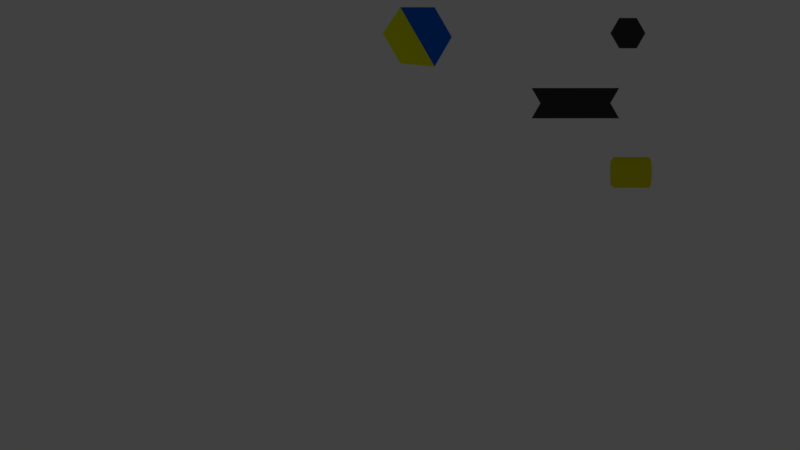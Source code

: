 # Source: tiles_1.blend  (saved by Blender 2.79.0; exported with 4.5.12 LTS)
import bpy
from mathutils import Matrix  # noqa: F401  (used for matrix-valued properties, if any)

bpy.ops.wm.read_factory_settings(use_empty=True)
scene = bpy.context.scene
scene.name = 'Scene'

# ---- collections
col_collection_1 = bpy.data.collections.new('Collection 1'); scene.collection.children.link(col_collection_1)
col_collection_6 = bpy.data.collections.new('Collection 6'); scene.collection.children.link(col_collection_6)
col_collection_6.hide_render = True
col_collection_6.hide_viewport = True
col_collection_7 = bpy.data.collections.new('Collection 7'); scene.collection.children.link(col_collection_7)
col_collection_7.hide_render = True
col_collection_7.hide_viewport = True

# ---- materials (node trees are filled in below, after node groups)
mat_water = bpy.data.materials.new('water')
mat_water.alpha_threshold = 0.0
mat_water.use_transparent_shadow = False
mat_water.diffuse_color = (0.0, 0.1375, 0.8, 1.0)
mat_water.roughness = 0.5
mat_sand = bpy.data.materials.new('sand')
mat_sand.alpha_threshold = 0.0
mat_sand.use_transparent_shadow = False
mat_sand.diffuse_color = (0.9251, 1.0, 0.0, 1.0)
mat_sand.roughness = 0.5
mat_wall = bpy.data.materials.new('wall')
mat_wall.alpha_threshold = 0.0
mat_wall.use_transparent_shadow = False
mat_wall.diffuse_color = (0.2019, 0.2019, 0.2019, 1.0)
mat_wall.roughness = 0.5
mat_ground = bpy.data.materials.new('ground')
mat_ground.alpha_threshold = 0.0
mat_ground.use_transparent_shadow = False
mat_ground.diffuse_color = (0.002161, 0.3108, 0.0, 1.0)
mat_ground.roughness = 0.5
mat_material = bpy.data.materials.new('Material')
mat_material.alpha_threshold = 0.0
mat_material.use_transparent_shadow = False
mat_material.diffuse_color = (0.8, 0.7726, 0.0, 1.0)
mat_material.roughness = 0.5
mat_road = bpy.data.materials.new('road')
mat_road.alpha_threshold = 0.0
mat_road.use_transparent_shadow = False
mat_road.diffuse_color = (0.04445, 0.04445, 0.04445, 1.0)
mat_road.roughness = 0.5
mat_void = bpy.data.materials.new('void')
mat_void.alpha_threshold = 0.0
mat_void.use_transparent_shadow = False
mat_void.diffuse_color = (0.8, 0.0, 0.7044, 1.0)
mat_void.roughness = 0.5

# ---- material node trees

# ---- world
world_world = bpy.data.worlds.new('World'); scene.world = world_world
world_world.color = (0.05088, 0.05088, 0.05088)
world_world.use_sun_shadow = False
world_world.sun_shadow_jitter_overblur = 0.0
world_world.cycles.sampling_method = 'MANUAL'

# ---- cameras
cam_camera = bpy.data.cameras.new('Camera')
cam_camera.clip_end = 100.0
cam_camera.lens = 35.0
cam_camera.sensor_width = 32.0
cam_camera.sensor_height = 18.0
cam_camera.ortho_scale = 7.314
cam_camera.dof.focus_distance = 0.0
cam_camera.dof.aperture_fstop = 128.0

# ---- lights
light_lamp_000 = bpy.data.lights.new('Lamp.000', 'POINT')
light_lamp_000.transmission_factor = 0.0
light_lamp_000.cutoff_distance = 30.0
light_lamp_000.energy = 150.0
light_lamp_000.shadow_buffer_clip_start = 1.001
light_lamp_000.shadow_soft_size = 0.1
light_lamp_000.shadow_maximum_resolution = 0.006
light_lamp_000.use_absolute_resolution = True
light_lamp_001 = bpy.data.lights.new('Lamp.001', 'POINT')
light_lamp_001.transmission_factor = 0.0
light_lamp_001.cutoff_distance = 30.0
light_lamp_001.energy = 100.0
light_lamp_001.shadow_buffer_clip_start = 1.001
light_lamp_001.shadow_soft_size = 0.1
light_lamp_001.shadow_maximum_resolution = 0.006
light_lamp_001.use_absolute_resolution = True

# ---- meshes
me_water_ground_wall_edge = bpy.data.meshes.new('water_ground_wall.edge')
me_water_ground_wall_edge.from_pydata([(0.866, 0.5, 0.0), (0.866, -0.5, -0.5), (-1.192e-07, -1.0, -0.5), (-0.866, -0.5, -0.5), (-0.866, 0.5, 0.0), (-5.96e-08, 1.0, 0.0), (0.0, 0.0, -0.5), (-0.866, -0.5, 1.0), (-0.866, 0.5, 1.0)], [], [(4, 6, 5), (5, 6, 0), (0, 6, 1), (1, 6, 2), (3, 6, 4), (2, 6, 3), (4, 8, 7, 3)])
me_water_ground_wall_edge.polygons.foreach_set('material_index', [1, 1, 1, 0, 1, 0, 2])
me_water_ground_wall_edge.materials.append(mat_water)
me_water_ground_wall_edge.materials.append(mat_sand)
me_water_ground_wall_edge.materials.append(mat_wall)
me_water_ground_wall_edge.use_remesh_preserve_volume = False
me_water_ground_wall_edge.use_remesh_preserve_attributes = False
me_water_ground_wall_edge.use_mirror_vertex_groups = False
me_water_ground_wall_edge.update()
me_water_water_water_edge = bpy.data.meshes.new('water_water_water.edge')
me_water_water_water_edge.from_pydata([(0.0, 1.0, -0.5), (-0.866, 0.5, -0.5), (-0.866, -0.5, -0.5), (8.742e-08, -1.0, -0.5), (0.866, -0.5, -0.5), (0.866, 0.5, -0.5), (0.0, 0.0, -0.5)], [], [(4, 5, 6), (5, 0, 6), (0, 1, 6), (1, 2, 6), (3, 4, 6), (2, 3, 6)])
me_water_water_water_edge.materials.append(mat_water)
me_water_water_water_edge.use_remesh_preserve_volume = False
me_water_water_water_edge.use_remesh_preserve_attributes = False
me_water_water_water_edge.use_mirror_vertex_groups = False
me_water_water_water_edge.update()
me_ground_ground_ground_edge = bpy.data.meshes.new('ground_ground_ground.edge')
me_ground_ground_ground_edge.from_pydata([(0.0, 1.0, 0.0), (-0.866, 0.5, 0.0), (-0.866, -0.5, 0.0), (8.742e-08, -1.0, 0.0), (0.866, -0.5, 0.0), (0.866, 0.5, 0.0), (0.0, 0.0, 0.0)], [], [(4, 5, 6), (5, 0, 6), (0, 1, 6), (1, 2, 6), (3, 4, 6), (2, 3, 6)])
me_ground_ground_ground_edge.polygons.foreach_set('use_smooth', [True] * 6)
me_ground_ground_ground_edge.materials.append(mat_ground)
me_ground_ground_ground_edge.use_remesh_preserve_volume = False
me_ground_ground_ground_edge.use_remesh_preserve_attributes = False
me_ground_ground_ground_edge.use_mirror_vertex_groups = False
me_ground_ground_ground_edge.update()
me_wall_wall_wall_edge = bpy.data.meshes.new('wall_wall_wall.edge')
me_wall_wall_wall_edge.from_pydata([(0.0, 1.0, 1.0), (-0.866, 0.5, 1.0), (-0.866, -0.5, 1.0), (8.742e-08, -1.0, 1.0), (0.866, -0.5, 1.0), (0.866, 0.5, 1.0), (0.0, 0.0, 1.0)], [], [(4, 5, 6), (5, 0, 6), (0, 1, 6), (1, 2, 6), (3, 4, 6), (2, 3, 6)])
me_wall_wall_wall_edge.materials.append(mat_wall)
me_wall_wall_wall_edge.use_remesh_preserve_volume = False
me_wall_wall_wall_edge.use_remesh_preserve_attributes = False
me_wall_wall_wall_edge.use_mirror_vertex_groups = False
me_wall_wall_wall_edge.update()
me_chest_acc = bpy.data.meshes.new('chest.acc')
me_chest_acc.from_pydata([(-0.3252, 0.5006, 0.001755), (0.3261, -0.4994, 0.0006023), (-0.3252, -0.5017, -0.001704), (0.3243, 0.5006, 0.001755), (0.433, -0.5, 0.3994), (0.433, 0.5, 0.3994), (-0.433, -0.5, 0.3994), (-0.375, -0.5, 0.5249), (-0.2165, -0.5, 0.6165), (-6.538e-08, -0.5, 0.6499), (0.2165, -0.5, 0.6165), (0.375, -0.5, 0.5249), (-0.433, 0.5, 0.3994), (-0.375, 0.5, 0.5249), (-0.2165, 0.5, 0.6165), (-6.538e-08, 0.5, 0.6499), (0.2165, 0.5, 0.6165), (0.375, 0.5, 0.5249)], [], [(3, 1, 2, 0), (3, 0, 12, 5), (1, 3, 5, 4), (0, 2, 6, 12), (2, 1, 4, 6), (7, 6, 4, 11, 10, 9, 8), (13, 14, 15, 16, 17, 5, 12), (5, 17, 11, 4), (10, 11, 17, 16), (9, 10, 16, 15), (8, 9, 15, 14), (7, 8, 14, 13), (12, 6, 7, 13)])
me_chest_acc.materials.append(mat_material)
me_chest_acc.use_remesh_preserve_volume = False
me_chest_acc.use_remesh_preserve_attributes = False
me_chest_acc.use_mirror_vertex_groups = False
me_chest_acc.update()
me_road_connector_acc = bpy.data.meshes.new('road_connector.acc')
me_road_connector_acc.from_pydata([(-0.433, 2.25, 0.01), (0.433, 2.25, 0.01), (0.433, 2.75, 0.01), (-0.433, 2.75, 0.01), (-1.796e-07, 2.5, 0.01), (-0.433, 0.75, 0.01), (0.433, 0.75, 0.01), (0.433, 0.25, 0.01), (0.0, 0.5, 0.01), (-0.433, 0.25, 0.01)], [], [(3, 0, 4), (0, 1, 4), (4, 1, 2), (8, 5, 9), (7, 6, 8), (5, 6, 1, 0), (5, 8, 6)])
me_road_connector_acc.materials.append(mat_road)
me_road_connector_acc.use_remesh_preserve_volume = False
me_road_connector_acc.use_remesh_preserve_attributes = False
me_road_connector_acc.use_mirror_vertex_groups = False
me_road_connector_acc.update()
me_road_acc = bpy.data.meshes.new('road.acc')
me_road_acc.from_pydata([(0.0, 0.0, 0.01), (0.433, 0.25, 0.01), (0.0, 0.5, 0.01), (-0.433, 0.25, 0.01), (0.433, -0.25, 0.01), (4.371e-08, -0.5, 0.01), (-0.433, -0.25, 0.01)], [], [(4, 1, 0), (0, 5, 4), (6, 5, 0), (2, 3, 0), (0, 3, 6), (1, 2, 0)])
me_road_acc.materials.append(mat_road)
me_road_acc.use_remesh_preserve_volume = False
me_road_acc.use_remesh_preserve_attributes = False
me_road_acc.use_mirror_vertex_groups = False
me_road_acc.update()
me_void_wall_wall_edge = bpy.data.meshes.new('void_wall_wall.edge')
me_void_wall_wall_edge.from_pydata([(0.0, 1.0, 1.0), (-0.866, 0.5, 1.0), (-0.866, -0.5, 1.0), (0.866, 0.5, 1.0), (0.0, 0.0, 1.0), (-0.866, -0.5, 0.0), (0.866, 0.5, 0.0), (0.0, 0.0, 0.0), (-0.866, -0.5, -5.0), (0.866, 0.5, -5.0), (0.0, 0.0, -5.0)], [], [(3, 0, 4), (0, 1, 4), (1, 2, 4), (4, 2, 5, 7), (3, 4, 7, 6), (7, 5, 8, 10), (6, 7, 10, 9)])
me_void_wall_wall_edge.polygons.foreach_set('material_index', [0, 0, 0, 0, 0, 1, 1])
me_void_wall_wall_edge.materials.append(mat_wall)
me_void_wall_wall_edge.materials.append(mat_void)
me_void_wall_wall_edge.use_remesh_preserve_volume = False
me_void_wall_wall_edge.use_remesh_preserve_attributes = False
me_void_wall_wall_edge.use_mirror_vertex_groups = False
me_void_wall_wall_edge.update()
me_wall_void_void_edge = bpy.data.meshes.new('wall_void_void.edge')
me_wall_void_void_edge.from_pydata([(8.742e-08, -1.0, 1.0), (0.866, -0.5, 1.0), (8.742e-08, -1.0, 0.0), (0.866, -0.5, 0.0), (8.742e-08, -1.0, -5.0), (0.866, -0.5, -5.0)], [], [(1, 3, 2, 0), (3, 5, 4, 2)])
me_wall_void_void_edge.polygons.foreach_set('material_index', [1, 0])
me_wall_void_void_edge.materials.append(mat_void)
me_wall_void_void_edge.materials.append(mat_wall)
me_wall_void_void_edge.use_remesh_preserve_volume = False
me_wall_void_void_edge.use_remesh_preserve_attributes = False
me_wall_void_void_edge.use_mirror_vertex_groups = False
me_wall_void_void_edge.update()
me_wall_ground_water_edge = bpy.data.meshes.new('wall_ground_water.edge')
me_wall_ground_water_edge.from_pydata([(0.0, 1.0, 0.0), (-0.866, 0.5, -0.5), (-0.866, -0.5, -0.5), (8.742e-08, -1.0, -0.5), (0.866, -0.5, 0.0), (0.866, 0.5, 0.0), (0.0, 0.0, -0.5), (8.742e-08, -1.0, 1.0), (0.866, -0.5, 1.0)], [], [(4, 5, 6), (5, 0, 6), (0, 1, 6), (1, 2, 6), (3, 4, 6), (2, 3, 6), (4, 3, 7, 8)])
me_wall_ground_water_edge.polygons.foreach_set('material_index', [1, 1, 1, 0, 1, 0, 2])
me_wall_ground_water_edge.materials.append(mat_water)
me_wall_ground_water_edge.materials.append(mat_sand)
me_wall_ground_water_edge.materials.append(mat_wall)
me_wall_ground_water_edge.use_remesh_preserve_volume = False
me_wall_ground_water_edge.use_remesh_preserve_attributes = False
me_wall_ground_water_edge.use_mirror_vertex_groups = False
me_wall_ground_water_edge.update()
me_water_center = bpy.data.meshes.new('water.center')
me_water_center.from_pydata([(0.0, 1.0, -0.5), (-0.866, 0.5, -0.5), (-0.866, -0.5, -0.5), (8.742e-08, -1.0, -0.5), (0.866, -0.5, -0.5), (0.866, 0.5, -0.5), (0.0, 0.0, -0.5)], [], [(4, 5, 6), (5, 0, 6), (0, 1, 6), (1, 2, 6), (3, 4, 6), (2, 3, 6)])
me_water_center.materials.append(mat_water)
me_water_center.use_remesh_preserve_volume = False
me_water_center.use_remesh_preserve_attributes = False
me_water_center.use_mirror_vertex_groups = False
me_water_center.update()
me_ground_water_water_edge = bpy.data.meshes.new('ground_water_water.edge')
me_ground_water_water_edge.from_pydata([(0.0, -1.0, 0.0), (0.866, -0.5, 0.0), (0.866, 0.5, -0.5), (0.0, 1.0, -0.5), (-0.866, 0.5, -0.5), (-0.866, -0.5, -0.5), (0.0, 0.0, -0.5)], [], [(4, 5, 6), (5, 0, 6), (0, 1, 6), (1, 2, 6), (3, 4, 6), (2, 3, 6)])
me_ground_water_water_edge.polygons.foreach_set('material_index', [0, 1, 1, 1, 0, 0])
me_ground_water_water_edge.materials.append(mat_water)
me_ground_water_water_edge.materials.append(mat_sand)
me_ground_water_water_edge.use_remesh_preserve_volume = False
me_ground_water_water_edge.use_remesh_preserve_attributes = False
me_ground_water_water_edge.use_mirror_vertex_groups = False
me_ground_water_water_edge.update()
me_water_wall_wall_edge = bpy.data.meshes.new('water_wall_wall.edge')
me_water_wall_wall_edge.from_pydata([(-0.866, -0.5, -0.5), (5.96e-08, -1.0, -0.5), (0.866, -0.5, -0.5), (0.866, 0.5, -0.5), (0.0, 0.0, -0.5), (0.866, 0.5, 1.0), (-5.96e-08, 1.0, 1.0), (-0.866, 0.5, 1.0), (-0.866, -0.5, 1.0), (-5.326e-08, 5.739e-08, 1.0)], [], [(2, 3, 4), (1, 2, 4), (0, 1, 4), (8, 9, 7), (6, 7, 9), (6, 9, 5), (4, 3, 5, 9), (0, 4, 9, 8)])
me_water_wall_wall_edge.polygons.foreach_set('material_index', [0, 0, 0, 1, 1, 1, 1, 1])
me_water_wall_wall_edge.materials.append(mat_water)
me_water_wall_wall_edge.materials.append(mat_wall)
me_water_wall_wall_edge.use_remesh_preserve_volume = False
me_water_wall_wall_edge.use_remesh_preserve_attributes = False
me_water_wall_wall_edge.use_mirror_vertex_groups = False
me_water_wall_wall_edge.update()
me_wall_water_water_edge = bpy.data.meshes.new('wall_water_water.edge')
me_wall_water_water_edge.from_pydata([(0.0, 1.0, -0.5), (-0.866, 0.5, -0.5), (-0.866, -0.5, -0.5), (8.742e-08, -1.0, -0.5), (0.866, -0.5, -0.5), (0.866, 0.5, -0.5), (0.0, 0.0, -0.5), (8.742e-08, -1.0, 1.0), (0.866, -0.5, 1.0)], [], [(4, 5, 6), (5, 0, 6), (0, 1, 6), (1, 2, 6), (3, 4, 6), (2, 3, 6), (4, 3, 7, 8)])
me_wall_water_water_edge.polygons.foreach_set('material_index', [1, 1, 1, 1, 1, 1, 0])
me_wall_water_water_edge.materials.append(mat_wall)
me_wall_water_water_edge.materials.append(mat_water)
me_wall_water_water_edge.use_remesh_preserve_volume = False
me_wall_water_water_edge.use_remesh_preserve_attributes = False
me_wall_water_water_edge.use_mirror_vertex_groups = False
me_wall_water_water_edge.update()
me_water_ground_ground_edge = bpy.data.meshes.new('water_ground_ground.edge')
me_water_ground_ground_edge.from_pydata([(0.0, 1.0, 0.0), (-0.866, 0.5, 0.0), (-0.866, -0.5, 0.0), (8.742e-08, -1.0, -0.5), (0.866, -0.5, -0.5), (0.866, 0.5, 0.0), (0.0, 0.0, 0.0)], [], [(4, 5, 6), (5, 0, 6), (0, 1, 6), (1, 2, 6), (3, 4, 6), (2, 3, 6)])
me_water_ground_ground_edge.polygons.foreach_set('material_index', [1, 0, 0, 0, 1, 1])
me_water_ground_ground_edge.materials.append(mat_ground)
me_water_ground_ground_edge.materials.append(mat_sand)
me_water_ground_ground_edge.use_remesh_preserve_volume = False
me_water_ground_ground_edge.use_remesh_preserve_attributes = False
me_water_ground_ground_edge.use_mirror_vertex_groups = False
me_water_ground_ground_edge.update()
me_wall_center = bpy.data.meshes.new('wall.center')
me_wall_center.from_pydata([(0.0, 1.0, 1.0), (-0.866, 0.5, 1.0), (-0.866, -0.5, 1.0), (8.742e-08, -1.0, 1.0), (0.866, -0.5, 1.0), (0.866, 0.5, 1.0), (0.0, 0.0, 1.0)], [], [(4, 5, 6), (5, 0, 6), (0, 1, 6), (1, 2, 6), (3, 4, 6), (2, 3, 6)])
me_wall_center.materials.append(mat_wall)
me_wall_center.use_remesh_preserve_volume = False
me_wall_center.use_remesh_preserve_attributes = False
me_wall_center.use_mirror_vertex_groups = False
me_wall_center.update()
me_ground_center = bpy.data.meshes.new('ground.center')
me_ground_center.from_pydata([(0.0, 1.0, 0.0), (-0.866, 0.5, 0.0), (-0.866, -0.5, 0.0), (8.742e-08, -1.0, 0.0), (0.866, -0.5, 0.0), (0.866, 0.5, 0.0), (0.0, 0.0, 0.0)], [], [(4, 5, 6), (5, 0, 6), (0, 1, 6), (1, 2, 6), (3, 4, 6), (2, 3, 6)])
me_ground_center.polygons.foreach_set('use_smooth', [True] * 6)
me_ground_center.materials.append(mat_ground)
me_ground_center.use_remesh_preserve_volume = False
me_ground_center.use_remesh_preserve_attributes = False
me_ground_center.use_mirror_vertex_groups = False
me_ground_center.update()
me_wall_ground_ground_edge = bpy.data.meshes.new('wall_ground_ground.edge')
me_wall_ground_ground_edge.from_pydata([(0.0, 1.0, 0.0), (-0.866, 0.5, 0.0), (-0.866, -0.5, 0.0), (8.742e-08, -1.0, 0.0), (0.866, -0.5, 0.0), (0.866, 0.5, 0.0), (0.0, 0.0, 0.0), (8.742e-08, -1.0, 1.0), (0.866, -0.5, 1.0)], [], [(4, 5, 6), (5, 0, 6), (0, 1, 6), (1, 2, 6), (3, 4, 6), (2, 3, 6), (4, 3, 7, 8)])
me_wall_ground_ground_edge.polygons.foreach_set('material_index', [1, 0, 0, 0, 1, 1, 2])
me_wall_ground_ground_edge.materials.append(mat_ground)
me_wall_ground_ground_edge.materials.append(mat_sand)
me_wall_ground_ground_edge.materials.append(mat_wall)
me_wall_ground_ground_edge.use_remesh_preserve_volume = False
me_wall_ground_ground_edge.use_remesh_preserve_attributes = False
me_wall_ground_ground_edge.use_mirror_vertex_groups = False
me_wall_ground_ground_edge.update()
me_ground_wall_wall_edge = bpy.data.meshes.new('ground_wall_wall.edge')
me_ground_wall_wall_edge.from_pydata([(-0.866, -0.5, 0.0), (8.742e-08, -1.0, 0.0), (0.866, -0.5, 0.0), (0.866, 0.5, 0.0), (0.0, 0.0, 0.0), (0.866, 0.5, 1.0), (0.0, 1.0, 1.0), (-0.866, 0.5, 1.0), (-0.866, -0.5, 1.0), (0.0, 0.0, 1.0)], [], [(2, 3, 4), (1, 2, 4), (0, 1, 4), (8, 9, 7), (6, 7, 9), (6, 9, 5), (4, 3, 5, 9), (0, 4, 9, 8)])
me_ground_wall_wall_edge.polygons.foreach_set('material_index', [1, 1, 1, 0, 0, 0, 0, 0])
me_ground_wall_wall_edge.materials.append(mat_wall)
me_ground_wall_wall_edge.materials.append(mat_sand)
me_ground_wall_wall_edge.use_remesh_preserve_volume = False
me_ground_wall_wall_edge.use_remesh_preserve_attributes = False
me_ground_wall_wall_edge.use_mirror_vertex_groups = False
me_ground_wall_wall_edge.update()
me_wallwater_edge_mesh_002 = bpy.data.meshes.new('wallwater_edge_mesh.002')
me_wallwater_edge_mesh_002.from_pydata([(-0.866, -0.5, -0.5), (5.96e-08, -1.0, -0.5), (0.866, -0.5, -0.5), (0.866, 0.5, -0.5), (0.0, 0.0, -0.5), (0.866, 0.5, 1.0), (-5.96e-08, 1.0, 1.0), (-0.866, 0.5, 1.0), (-0.866, -0.5, 1.0), (-5.326e-08, 5.739e-08, 1.0)], [], [(2, 3, 4), (1, 2, 4), (0, 1, 4), (8, 9, 7), (6, 7, 9), (6, 9, 5), (4, 3, 5, 9), (0, 4, 9, 8)])
me_wallwater_edge_mesh_002.polygons.foreach_set('material_index', [0, 0, 0, 1, 1, 1, 1, 1])
me_wallwater_edge_mesh_002.materials.append(mat_water)
me_wallwater_edge_mesh_002.materials.append(mat_wall)
me_wallwater_edge_mesh_002.use_remesh_preserve_volume = False
me_wallwater_edge_mesh_002.use_remesh_preserve_attributes = False
me_wallwater_edge_mesh_002.use_mirror_vertex_groups = False
me_wallwater_edge_mesh_002.update()
me_wallwater_edge_mesh_001 = bpy.data.meshes.new('wallwater_edge_mesh.001')
me_wallwater_edge_mesh_001.from_pydata([(-0.866, -0.5, -0.5), (5.96e-08, -1.0, -0.5), (0.866, -0.5, -0.5), (0.866, 0.5, -0.5), (0.0, 0.0, -0.5), (0.866, 0.5, 1.0), (-5.96e-08, 1.0, 1.0), (-0.866, 0.5, 1.0), (-0.866, -0.5, 1.0), (-5.326e-08, 5.739e-08, 1.0)], [], [(2, 3, 4), (1, 2, 4), (0, 1, 4), (8, 9, 7), (6, 7, 9), (6, 9, 5), (4, 3, 5, 9), (0, 4, 9, 8)])
me_wallwater_edge_mesh_001.polygons.foreach_set('material_index', [0, 0, 0, 1, 1, 1, 1, 1])
me_wallwater_edge_mesh_001.materials.append(mat_water)
me_wallwater_edge_mesh_001.materials.append(mat_wall)
me_wallwater_edge_mesh_001.use_remesh_preserve_volume = False
me_wallwater_edge_mesh_001.use_remesh_preserve_attributes = False
me_wallwater_edge_mesh_001.use_mirror_vertex_groups = False
me_wallwater_edge_mesh_001.update()
me_ground_tile_mesh_001 = bpy.data.meshes.new('ground_tile_mesh.001')
me_ground_tile_mesh_001.from_pydata([(0.0, 0.0, 0.01), (0.433, 0.25, 0.01), (0.0, 0.5, 0.01), (-0.433, 0.25, 0.01), (0.433, -0.25, 0.01), (4.371e-08, -0.5, 0.01), (-0.433, -0.25, 0.01)], [], [(4, 1, 0), (0, 5, 4), (6, 5, 0), (2, 3, 0), (0, 3, 6), (1, 2, 0)])
me_ground_tile_mesh_001.materials.append(mat_road)
me_ground_tile_mesh_001.use_remesh_preserve_volume = False
me_ground_tile_mesh_001.use_remesh_preserve_attributes = False
me_ground_tile_mesh_001.use_mirror_vertex_groups = False
me_ground_tile_mesh_001.update()
me_ground_tile_mesh_017 = bpy.data.meshes.new('ground_tile_mesh.017')
me_ground_tile_mesh_017.from_pydata([(-0.3252, 0.5006, 0.001755), (0.3261, -0.4994, 0.0006023), (-0.3252, -0.5017, -0.001704), (0.3243, 0.5006, 0.001755), (0.433, -0.5, 0.3994), (0.433, 0.5, 0.3994), (-0.433, -0.5, 0.3994), (-0.375, -0.5, 0.5249), (-0.2165, -0.5, 0.6165), (-6.538e-08, -0.5, 0.6499), (0.2165, -0.5, 0.6165), (0.375, -0.5, 0.5249), (-0.433, 0.5, 0.3994), (-0.375, 0.5, 0.5249), (-0.2165, 0.5, 0.6165), (-6.538e-08, 0.5, 0.6499), (0.2165, 0.5, 0.6165), (0.375, 0.5, 0.5249)], [], [(3, 1, 2, 0), (3, 0, 12, 5), (1, 3, 5, 4), (0, 2, 6, 12), (2, 1, 4, 6), (7, 6, 4, 11, 10, 9, 8), (13, 14, 15, 16, 17, 5, 12), (5, 17, 11, 4), (10, 11, 17, 16), (9, 10, 16, 15), (8, 9, 15, 14), (7, 8, 14, 13), (12, 6, 7, 13)])
me_ground_tile_mesh_017.materials.append(mat_material)
me_ground_tile_mesh_017.use_remesh_preserve_volume = False
me_ground_tile_mesh_017.use_remesh_preserve_attributes = False
me_ground_tile_mesh_017.use_mirror_vertex_groups = False
me_ground_tile_mesh_017.update()
me_ground_tile_mesh_015 = bpy.data.meshes.new('ground_tile_mesh.015')
me_ground_tile_mesh_015.from_pydata([(-0.433, 2.25, 0.01), (0.433, 2.25, 0.01), (0.433, 2.75, 0.01), (-0.433, 2.75, 0.01), (-1.796e-07, 2.5, 0.01), (-0.433, 0.75, 0.01), (0.433, 0.75, 0.01), (0.433, 0.25, 0.01), (0.0, 0.5, 0.01), (-0.433, 0.25, 0.01)], [], [(3, 0, 4), (0, 1, 4), (4, 1, 2), (8, 5, 9), (7, 6, 8), (5, 6, 1, 0), (5, 8, 6)])
me_ground_tile_mesh_015.materials.append(mat_road)
me_ground_tile_mesh_015.use_remesh_preserve_volume = False
me_ground_tile_mesh_015.use_remesh_preserve_attributes = False
me_ground_tile_mesh_015.use_mirror_vertex_groups = False
me_ground_tile_mesh_015.update()
me_ground_tile_mesh_014 = bpy.data.meshes.new('ground_tile_mesh.014')
me_ground_tile_mesh_014.from_pydata([(0.0, 0.0, 0.01), (0.433, 0.25, 0.01), (0.0, 0.5, 0.01), (-0.433, 0.25, 0.01), (0.433, -0.25, 0.01), (4.371e-08, -0.5, 0.01), (-0.433, -0.25, 0.01)], [], [(4, 1, 0), (0, 5, 4), (6, 5, 0), (2, 3, 0), (0, 3, 6), (1, 2, 0)])
me_ground_tile_mesh_014.materials.append(mat_road)
me_ground_tile_mesh_014.use_remesh_preserve_volume = False
me_ground_tile_mesh_014.use_remesh_preserve_attributes = False
me_ground_tile_mesh_014.use_mirror_vertex_groups = False
me_ground_tile_mesh_014.update()
me_circle_157 = bpy.data.meshes.new('Circle.157')
me_circle_157.from_pydata([(0.0, 1.0, 0.0), (-0.866, 0.5, 0.0), (-0.866, -0.5, 0.0), (8.742e-08, -1.0, 0.0), (0.866, -0.5, 0.0), (0.866, 0.5, 0.0), (0.0, 0.0, 0.0)], [], [(4, 5, 6), (5, 0, 6), (0, 1, 6), (1, 2, 6), (3, 4, 6), (2, 3, 6)])
me_circle_157.materials.append(mat_ground)
me_circle_157.use_remesh_preserve_volume = False
me_circle_157.use_remesh_preserve_attributes = False
me_circle_157.use_mirror_vertex_groups = False
me_circle_157.update()
me_circle_025 = bpy.data.meshes.new('Circle.025')
me_circle_025.from_pydata([], [], [])
me_circle_025.use_remesh_preserve_volume = False
me_circle_025.use_remesh_preserve_attributes = False
me_circle_025.use_mirror_vertex_groups = False
me_circle_025.update()

# ---- objects
ob_water_wall_ground_edge = bpy.data.objects.new('water_wall_ground.edge', me_water_ground_wall_edge)
ob_water_water_water_edge = bpy.data.objects.new('water_water_water.edge', me_water_water_water_edge)
ob_ground_ground_ground_edge = bpy.data.objects.new('ground_ground_ground.edge', me_ground_ground_ground_edge)
ob_wall_wall_wall_edge = bpy.data.objects.new('wall_wall_wall.edge', me_wall_wall_wall_edge)
ob_chest_acc = bpy.data.objects.new('chest.acc', me_chest_acc)
ob_road_connector_acc = bpy.data.objects.new('road_connector.acc', me_road_connector_acc)
ob_road_acc = bpy.data.objects.new('road.acc', me_road_acc)
ob_void_wall_wall_edge = bpy.data.objects.new('void_wall_wall.edge', me_void_wall_wall_edge)
ob_wall_void_void_edge = bpy.data.objects.new('wall_void_void.edge', me_wall_void_void_edge)
ob_wall_water_ground_edge = bpy.data.objects.new('wall_water_ground.edge', me_wall_ground_water_edge)
ob_water_center = bpy.data.objects.new('water.center', me_water_center)
ob_ground_water_water_edge = bpy.data.objects.new('ground_water_water.edge', me_ground_water_water_edge)
ob_water_wall_wall_edge = bpy.data.objects.new('water_wall_wall.edge', me_water_wall_wall_edge)
ob_wall_water_water_edge = bpy.data.objects.new('wall_water_water.edge', me_wall_water_water_edge)
ob_water_ground_ground_edge = bpy.data.objects.new('water_ground_ground.edge', me_water_ground_ground_edge)
ob_wall_center = bpy.data.objects.new('wall.center', me_wall_center)
ob_ground_center = bpy.data.objects.new('ground.center', me_ground_center)
ob_wall_ground_ground_edge = bpy.data.objects.new('wall_ground_ground.edge', me_wall_ground_ground_edge)
ob_ground_wall_wall_edge = bpy.data.objects.new('ground_wall_wall.edge', me_ground_wall_wall_edge)
ob_lamp_000 = bpy.data.objects.new('Lamp.000', light_lamp_000)
ob_water_wall_wall_tile_002 = bpy.data.objects.new('water_wall_wall.tile.002', me_wallwater_edge_mesh_002)
ob_water_wall_wall_tile_001 = bpy.data.objects.new('water_wall_wall.tile.001', me_wallwater_edge_mesh_001)
ob_hex_011 = bpy.data.objects.new('Hex.011', me_ground_tile_mesh_001)
ob_chest_accessory_001 = bpy.data.objects.new('chest.accessory.001', me_ground_tile_mesh_017)
ob_hex_172 = bpy.data.objects.new('Hex.172', me_ground_tile_mesh_015)
ob_hex_171 = bpy.data.objects.new('Hex.171', me_ground_tile_mesh_014)
ob_hex_170 = bpy.data.objects.new('Hex.170', me_road_acc)
ob_hex_169 = bpy.data.objects.new('Hex.169', me_road_connector_acc)
ob_hex_164 = bpy.data.objects.new('Hex.164', me_wall_ground_water_edge)
ob_hex_154 = bpy.data.objects.new('Hex.154', me_wall_center)
ob_hex_150 = bpy.data.objects.new('Hex.150', me_water_center)
ob_hex_145 = bpy.data.objects.new('Hex.145', me_wall_center)
ob_hex_141 = bpy.data.objects.new('Hex.141', me_wall_center)
ob_hex_133 = bpy.data.objects.new('Hex.133', me_water_center)
ob_hex_132 = bpy.data.objects.new('Hex.132', me_water_ground_ground_edge)
ob_hex_131 = bpy.data.objects.new('Hex.131', me_water_center)
ob_hex_130 = bpy.data.objects.new('Hex.130', me_water_ground_ground_edge)
ob_hex_129 = bpy.data.objects.new('Hex.129', me_water_center)
ob_hex_128 = bpy.data.objects.new('Hex.128', me_ground_water_water_edge)
ob_hex_127 = bpy.data.objects.new('Hex.127', me_ground_center)
ob_hex_126 = bpy.data.objects.new('Hex.126', me_ground_water_water_edge)
ob_hex_125 = bpy.data.objects.new('Hex.125', me_water_center)
ob_hex_124 = bpy.data.objects.new('Hex.124', me_ground_water_water_edge)
ob_hex_123 = bpy.data.objects.new('Hex.123', me_wall_ground_water_edge)
ob_hex_121 = bpy.data.objects.new('Hex.121', me_ground_center)
ob_hex_120 = bpy.data.objects.new('Hex.120', me_water_ground_ground_edge)
ob_hex_118 = bpy.data.objects.new('Hex.118', me_water_center)
ob_hex_117 = bpy.data.objects.new('Hex.117', me_wall_water_water_edge)
ob_hex_116 = bpy.data.objects.new('Hex.116', me_wall_ground_water_edge)
ob_hex_115 = bpy.data.objects.new('Hex.115', me_wall_ground_water_edge)
ob_hex_114 = bpy.data.objects.new('Hex.114', me_wall_center)
ob_hex_113 = bpy.data.objects.new('Hex.113', me_water_ground_ground_edge)
ob_hex_112 = bpy.data.objects.new('Hex.112', me_ground_center)
ob_hex_111 = bpy.data.objects.new('Hex.111', me_water_center)
ob_hex_110 = bpy.data.objects.new('Hex.110', me_water_center)
ob_hex_109 = bpy.data.objects.new('Hex.109', me_ground_center)
ob_hex_108 = bpy.data.objects.new('Hex.108', me_ground_water_water_edge)
ob_hex_106 = bpy.data.objects.new('Hex.106', me_wall_center)
ob_hex_105 = bpy.data.objects.new('Hex.105', me_wall_center)
ob_hex_104 = bpy.data.objects.new('Hex.104', me_water_center)
ob_hex_103 = bpy.data.objects.new('Hex.103', me_ground_water_water_edge)
ob_hex_102 = bpy.data.objects.new('Hex.102', me_water_ground_ground_edge)
ob_hex_101 = bpy.data.objects.new('Hex.101', me_wall_ground_ground_edge)
ob_hex_100 = bpy.data.objects.new('Hex.100', me_wall_center)
ob_hex_099 = bpy.data.objects.new('Hex.099', me_ground_center)
ob_hex_098 = bpy.data.objects.new('Hex.098', me_ground_center)
ob_hex_097 = bpy.data.objects.new('Hex.097', me_ground_center)
ob_hex_096 = bpy.data.objects.new('Hex.096', me_wall_ground_ground_edge)
ob_hex_095 = bpy.data.objects.new('Hex.095', me_wall_center)
ob_hex_094 = bpy.data.objects.new('Hex.094', me_ground_wall_wall_edge)
ob_hex_093 = bpy.data.objects.new('Hex.093', me_wall_ground_ground_edge)
ob_hex_092 = bpy.data.objects.new('Hex.092', me_ground_wall_wall_edge)
ob_hex_091 = bpy.data.objects.new('Hex.091', me_wall_center)
ob_hex_089 = bpy.data.objects.new('Hex.089', me_water_ground_ground_edge)
ob_hex_088 = bpy.data.objects.new('Hex.088', me_ground_center)
ob_hex_085 = bpy.data.objects.new('Hex.085', me_ground_water_water_edge)
ob_hex_084 = bpy.data.objects.new('Hex.084', me_water_center)
ob_hex_083 = bpy.data.objects.new('Hex.083', me_ground_water_water_edge)
ob_hex_082 = bpy.data.objects.new('Hex.082', me_wall_ground_water_edge)
ob_hex_081 = bpy.data.objects.new('Hex.081', me_ground_center)
ob_hex_080 = bpy.data.objects.new('Hex.080', me_ground_center)
ob_hex_079 = bpy.data.objects.new('Hex.079', me_ground_wall_wall_edge)
ob_hex_077 = bpy.data.objects.new('Hex.077', me_ground_center)
ob_hex_076 = bpy.data.objects.new('Hex.076', me_ground_center)
ob_hex_073 = bpy.data.objects.new('Hex.073', me_ground_water_water_edge)
ob_hex_072 = bpy.data.objects.new('Hex.072', me_water_center)
ob_hex_070 = bpy.data.objects.new('Hex.070', me_wall_ground_water_edge)
ob_hex_069 = bpy.data.objects.new('Hex.069', me_wall_ground_water_edge)
ob_hex_068 = bpy.data.objects.new('Hex.068', me_wall_center)
ob_hex_035 = bpy.data.objects.new('Hex.035', me_circle_157)
ob_hex_008 = bpy.data.objects.new('Hex.008', me_ground_center)
ob_hex_006 = bpy.data.objects.new('Hex.006', me_wall_center)
ob_ground_tile_003 = bpy.data.objects.new('Ground_Tile.003', me_ground_center)
ob_ground_tile_002 = bpy.data.objects.new('Ground_Tile.002', me_ground_center)
ob_ground_tile_001 = bpy.data.objects.new('Ground_Tile.001', me_ground_center)
ob_hex_000 = bpy.data.objects.new('Hex.000', me_wall_center)
ob_hex_066 = bpy.data.objects.new('Hex.066', me_wall_ground_ground_edge)
ob_hex_065 = bpy.data.objects.new('Hex.065', me_ground_center)
ob_hex_064 = bpy.data.objects.new('Hex.064', me_wall_ground_ground_edge)
ob_hex_063 = bpy.data.objects.new('Hex.063', me_ground_wall_wall_edge)
ob_hex_061 = bpy.data.objects.new('Hex.061', me_ground_center)
ob_hex_060 = bpy.data.objects.new('Hex.060', me_wall_ground_ground_edge)
ob_hex_057 = bpy.data.objects.new('Hex.057', me_wall_ground_ground_edge)
ob_hex_055 = bpy.data.objects.new('Hex.055', me_wall_ground_ground_edge)
ob_hex_054 = bpy.data.objects.new('Hex.054', me_wall_ground_ground_edge)
ob_hex_053 = bpy.data.objects.new('Hex.053', me_wall_ground_ground_edge)
ob_hex_052 = bpy.data.objects.new('Hex.052', me_ground_center)
ob_hex_051 = bpy.data.objects.new('Hex.051', me_ground_wall_wall_edge)
ob_lamp_001 = bpy.data.objects.new('Lamp.001', light_lamp_001)
ob_hex_050 = bpy.data.objects.new('Hex.050', me_wall_ground_ground_edge)
ob_hex_048 = bpy.data.objects.new('Hex.048', me_ground_center)
ob_hex_047 = bpy.data.objects.new('Hex.047', me_ground_wall_wall_edge)
ob_hex_044 = bpy.data.objects.new('Hex.044', me_wall_ground_ground_edge)
ob_hex_042 = bpy.data.objects.new('Hex.042', me_wall_center)
ob_hex_038 = bpy.data.objects.new('Hex.038', me_wall_center)
ob_hex_036 = bpy.data.objects.new('Hex.036', me_wall_center)
ob_hex_034 = bpy.data.objects.new('Hex.034', me_wall_ground_ground_edge)
ob_hex_033 = bpy.data.objects.new('Hex.033', me_ground_center)
ob_hex_032 = bpy.data.objects.new('Hex.032', me_wall_ground_ground_edge)
ob_hex_031 = bpy.data.objects.new('Hex.031', me_ground_center)
ob_hex_030 = bpy.data.objects.new('Hex.030', me_wall_ground_ground_edge)
ob_hex_029 = bpy.data.objects.new('Hex.029', me_wall_center)
ob_hex_028 = bpy.data.objects.new('Hex.028', me_wall_center)
ob_hex_025 = bpy.data.objects.new('Hex.025', me_wall_ground_ground_edge)
ob_hex_024 = bpy.data.objects.new('Hex.024', me_wall_center)
ob_hex_022 = bpy.data.objects.new('Hex.022', me_ground_center)
ob_hex_020 = bpy.data.objects.new('Hex.020', me_ground_wall_wall_edge)
ob_hex_019 = bpy.data.objects.new('Hex.019', me_wall_center)
ob_hex_018 = bpy.data.objects.new('Hex.018', me_ground_wall_wall_edge)
ob_hex_017 = bpy.data.objects.new('Hex.017', me_wall_ground_ground_edge)
ob_hex_016 = bpy.data.objects.new('Hex.016', me_ground_center)
ob_hex_015 = bpy.data.objects.new('Hex.015', me_ground_center)
ob_hex_014 = bpy.data.objects.new('Hex.014', me_circle_025)
ob_wallground_edge_001 = bpy.data.objects.new('wallground_edge.001', me_ground_wall_wall_edge)
ob_hex_012 = bpy.data.objects.new('Hex.012', me_wall_center)
ob_hex_010 = bpy.data.objects.new('Hex.010', me_wall_wall_wall_edge)
ob_hex_009 = bpy.data.objects.new('Hex.009', me_wall_ground_ground_edge)
ob_hex_007 = bpy.data.objects.new('Hex.007', me_ground_center)
ob_hex_005 = bpy.data.objects.new('Hex.005', me_ground_center)
ob_hex_004 = bpy.data.objects.new('Hex.004', me_ground_center)
ob_hex_003 = bpy.data.objects.new('Hex.003', me_wall_wall_wall_edge)
ob_hex_002 = bpy.data.objects.new('Hex.002', me_wall_center)
ob_hex_001 = bpy.data.objects.new('Hex.001', me_ground_wall_wall_edge)
ob_ground_tile_001_1 = bpy.data.objects.new('ground_tile.001', me_ground_center)
ob_camera = bpy.data.objects.new('Camera', cam_camera)

# ---- transforms, parenting, visibility, modifiers, constraints
ob_water_wall_ground_edge.location = (-8.0, -4.0, 0.0)
ob_water_wall_ground_edge.lineart.crease_threshold = 0.0
ob_water_water_water_edge.location = (-4.0, 4.0, 0.0)
ob_water_water_water_edge.lineart.crease_threshold = 0.0
ob_ground_ground_ground_edge.location = (-2.0, 4.0, 0.0)
ob_ground_ground_ground_edge.lineart.crease_threshold = 0.0
ob_wall_wall_wall_edge.location = (-6.0, 4.0, 0.0)
ob_wall_wall_wall_edge.lineart.crease_threshold = 0.0
ob_chest_acc.location = (6.0, 0.0, 0.0)
ob_chest_acc.lineart.crease_threshold = 0.0
ob_road_connector_acc.location = (4.0, 0.0, 0.0)
ob_road_connector_acc.rotation_euler = (0.0, 0.0, 3.142)
ob_road_connector_acc.lineart.crease_threshold = 0.0
ob_road_acc.location = (2.0, 0.0, 0.0)
ob_road_acc.lineart.crease_threshold = 0.0
ob_void_wall_wall_edge.location = (-4.0, 0.0, 0.0)
ob_void_wall_wall_edge.lineart.crease_threshold = 0.0
ob_wall_void_void_edge.location = (-6.0, 0.0, 0.0)
ob_wall_void_void_edge.lineart.crease_threshold = 0.0
ob_wall_water_ground_edge.location = (-6.0, -4.0, 0.0)
ob_wall_water_ground_edge.lineart.crease_threshold = 0.0
ob_water_center.location = (-4.0, 6.0, 0.0)
ob_water_center.lineart.crease_threshold = 0.0
ob_ground_water_water_edge.location = (2.0, -6.0, 0.0)
ob_ground_water_water_edge.lineart.crease_threshold = 0.0
ob_water_wall_wall_edge.location = (-6.0, -6.0, 0.0)
ob_water_wall_wall_edge.lineart.crease_threshold = 0.0
ob_wall_water_water_edge.location = (-4.0, -4.0, 0.0)
ob_wall_water_water_edge.lineart.crease_threshold = 0.0
ob_water_ground_ground_edge.location = (-2.0, -6.0, 0.0)
ob_water_ground_ground_edge.lineart.crease_threshold = 0.0
ob_wall_center.location = (-6.0, 6.0, 0.0)
ob_wall_center.lineart.crease_threshold = 0.0
ob_ground_center.location = (-2.0, 6.0, 0.0)
ob_ground_center.lineart.crease_threshold = 0.0
ob_wall_ground_ground_edge.location = (-2.0, -4.0, 0.0)
ob_wall_ground_ground_edge.lineart.crease_threshold = 0.0
_m = ob_wall_ground_ground_edge.modifiers.new('Set Split Normals', 'NORMAL_EDIT')
ob_ground_wall_wall_edge.location = (-4.0, -6.0, 0.0)
ob_ground_wall_wall_edge.lineart.crease_threshold = 0.0
ob_lamp_000.location = (0.0, 0.0, 25.0)
ob_lamp_000.rotation_euler = (0.6503, 0.05522, 1.866)
ob_lamp_000.scale = (1.0, 1.0, 2.0)
ob_lamp_000.lock_rotations_4d = False
ob_lamp_000.empty_display_type = 'ARROWS'
ob_lamp_000.color = (0.0, 0.0, 0.0, 0.0)
ob_lamp_000.lineart.crease_threshold = 0.0
ob_water_wall_wall_tile_002.location = (4.33, 4.5, 0.0)
ob_water_wall_wall_tile_002.scale = (1.0, 1.0, 2.0)
ob_water_wall_wall_tile_002.lineart.crease_threshold = 0.0
ob_water_wall_wall_tile_001.location = (1.732, 6.0, 0.0)
ob_water_wall_wall_tile_001.rotation_euler = (0.0, 0.0, 4.189)
ob_water_wall_wall_tile_001.scale = (1.0, 1.0, 2.0)
ob_water_wall_wall_tile_001.lineart.crease_threshold = 0.0
ob_hex_011.location = (-2.598, 1.5, 0.0)
ob_hex_011.scale = (1.0, 1.0, 2.0)
ob_hex_011.lineart.crease_threshold = 0.0
ob_chest_accessory_001.location = (0.0, 3.0, 0.01)
ob_chest_accessory_001.rotation_euler = (0.0, 0.0, 0.5236)
ob_chest_accessory_001.lineart.crease_threshold = 0.0
ob_hex_172.location = (0.0, 0.0, 0.0)
ob_hex_172.rotation_euler = (0.0, 0.0, 1.047)
ob_hex_172.scale = (1.0, 1.0, 2.0)
ob_hex_172.lineart.crease_threshold = 0.0
ob_hex_171.location = (0.0, -3.0, 0.0)
ob_hex_171.scale = (1.0, 1.0, 2.0)
ob_hex_171.lineart.crease_threshold = 0.0
ob_hex_170.location = (0.0, 0.0, 0.0)
ob_hex_170.scale = (1.0, 1.0, 2.0)
ob_hex_170.lineart.crease_threshold = 0.0
ob_hex_169.location = (0.0, 0.0, 0.0)
ob_hex_169.rotation_euler = (0.0, 0.0, 3.142)
ob_hex_169.scale = (1.0, 1.0, 2.0)
ob_hex_169.lineart.crease_threshold = 0.0
ob_hex_164.location = (-4.33, -1.5, 0.0)
ob_hex_164.rotation_euler = (0.0, 0.0, 5.236)
ob_hex_164.scale = (1.0, 1.0, 2.0)
ob_hex_164.lineart.crease_threshold = 0.0
ob_hex_154.location = (2.598, 7.5, 0.0)
ob_hex_154.scale = (1.0, 1.0, 2.0)
ob_hex_154.lineart.crease_threshold = 0.0
ob_hex_150.location = (-2.598, 7.5, 0.0)
ob_hex_150.scale = (1.0, 1.0, 2.0)
ob_hex_150.lineart.crease_threshold = 0.0
ob_hex_145.location = (-2.598, -7.5, 0.0)
ob_hex_145.scale = (1.0, 1.0, 2.0)
ob_hex_145.lineart.crease_threshold = 0.0
ob_hex_141.location = (2.598, -7.5, 0.0)
ob_hex_141.scale = (1.0, 1.0, 2.0)
ob_hex_141.lineart.crease_threshold = 0.0
ob_hex_133.location = (0.0, 0.0, 0.0)
ob_hex_133.scale = (1.0, 1.0, 2.0)
ob_hex_133.lineart.crease_threshold = 0.0
ob_hex_132.location = (-1.732, 0.0, 0.0)
ob_hex_132.rotation_euler = (0.0, 0.0, 1.047)
ob_hex_132.scale = (1.0, 1.0, 2.0)
ob_hex_132.lineart.crease_threshold = 0.0
ob_hex_131.location = (-5.196, 0.0, 0.0)
ob_hex_131.scale = (1.0, 1.0, 2.0)
ob_hex_131.lineart.crease_threshold = 0.0
ob_hex_130.location = (-3.464, 0.0, 0.0)
ob_hex_130.rotation_euler = (0.0, 0.0, 4.189)
ob_hex_130.scale = (1.0, 1.0, 2.0)
ob_hex_130.lineart.crease_threshold = 0.0
ob_hex_129.location = (1.732, 0.0, 0.0)
ob_hex_129.scale = (1.0, 1.0, 2.0)
ob_hex_129.lineart.crease_threshold = 0.0
ob_hex_128.location = (3.464, 0.0, 0.0)
ob_hex_128.rotation_euler = (0.0, 0.0, 1.047)
ob_hex_128.scale = (1.0, 1.0, 2.0)
ob_hex_128.lineart.crease_threshold = 0.0
ob_hex_127.location = (5.196, 0.0, 0.0)
ob_hex_127.scale = (1.0, 1.0, 2.0)
ob_hex_127.lineart.crease_threshold = 0.0
ob_hex_126.location = (4.33, 1.5, 0.0)
ob_hex_126.scale = (1.0, 1.0, 2.0)
ob_hex_126.lineart.crease_threshold = 0.0
ob_hex_125.location = (2.598, 1.5, 0.0)
ob_hex_125.scale = (1.0, 1.0, 2.0)
ob_hex_125.lineart.crease_threshold = 0.0
ob_hex_124.location = (0.866, 1.5, 0.0)
ob_hex_124.rotation_euler = (0.0, 0.0, 3.142)
ob_hex_124.scale = (1.0, 1.0, 2.0)
ob_hex_124.lineart.crease_threshold = 0.0
ob_hex_123.location = (-4.33, 1.5, 0.0)
ob_hex_123.rotation_euler = (0.0, 0.0, 4.189)
ob_hex_123.scale = (-1.0, 1.0, 2.0)
ob_hex_123.lineart.crease_threshold = 0.0
ob_hex_121.location = (-2.598, 1.5, 0.0)
ob_hex_121.scale = (1.0, 1.0, 2.0)
ob_hex_121.lineart.crease_threshold = 0.0
ob_hex_120.location = (-0.866, 1.5, 0.0)
ob_hex_120.scale = (1.0, 1.0, 2.0)
ob_hex_120.lineart.crease_threshold = 0.0
ob_hex_118.location = (5.196, 3.0, 0.0)
ob_hex_118.scale = (1.0, 1.0, 2.0)
ob_hex_118.lineart.crease_threshold = 0.0
ob_hex_117.location = (3.464, 3.0, 0.0)
ob_hex_117.rotation_euler = (0.0, 0.0, 3.142)
ob_hex_117.scale = (1.0, 1.0, 2.0)
ob_hex_117.lineart.crease_threshold = 0.0
ob_hex_116.location = (1.732, 3.0, 0.0)
ob_hex_116.rotation_euler = (0.0, 0.0, 2.094)
ob_hex_116.scale = (1.0, 1.0, 2.0)
ob_hex_116.lineart.crease_threshold = 0.0
ob_hex_115.location = (-3.464, 3.0, 0.0)
ob_hex_115.rotation_euler = (0.0, 0.0, 4.189)
ob_hex_115.scale = (1.0, 1.0, 2.0)
ob_hex_115.lineart.crease_threshold = 0.0
ob_hex_114.location = (-5.196, 3.0, 0.0)
ob_hex_114.scale = (1.0, 1.0, 2.0)
ob_hex_114.lineart.crease_threshold = 0.0
ob_hex_113.location = (-1.732, 3.0, 0.0)
ob_hex_113.rotation_euler = (0.0, 0.0, 3.142)
ob_hex_113.scale = (1.0, 1.0, 2.0)
ob_hex_113.lineart.crease_threshold = 0.0
ob_hex_112.location = (0.0, 3.0, 0.0)
ob_hex_112.scale = (1.0, 1.0, 2.0)
ob_hex_112.lineart.crease_threshold = 0.0
ob_hex_111.location = (0.0, 6.0, 0.0)
ob_hex_111.scale = (1.0, 1.0, 2.0)
ob_hex_111.lineart.crease_threshold = 0.0
ob_hex_110.location = (-1.732, 6.0, 0.0)
ob_hex_110.scale = (1.0, 1.0, 2.0)
ob_hex_110.lineart.crease_threshold = 0.0
ob_hex_109.location = (-5.196, 6.0, 0.0)
ob_hex_109.scale = (1.0, 1.0, 2.0)
ob_hex_109.lineart.crease_threshold = 0.0
ob_hex_108.location = (-3.464, 6.0, 0.0)
ob_hex_108.rotation_euler = (0.0, 0.0, 4.189)
ob_hex_108.scale = (1.0, 1.0, 2.0)
ob_hex_108.lineart.crease_threshold = 0.0
ob_hex_106.location = (3.464, 6.0, 0.0)
ob_hex_106.scale = (1.0, 1.0, 2.0)
ob_hex_106.lineart.crease_threshold = 0.0
ob_hex_105.location = (5.196, 6.0, 0.0)
ob_hex_105.scale = (1.0, 1.0, 2.0)
ob_hex_105.lineart.crease_threshold = 0.0
ob_hex_104.location = (5.196, -3.0, 0.0)
ob_hex_104.scale = (1.0, 1.0, 2.0)
ob_hex_104.lineart.crease_threshold = 0.0
ob_hex_103.location = (3.464, -3.0, 0.0)
ob_hex_103.rotation_euler = (0.0, 0.0, 5.236)
ob_hex_103.scale = (1.0, 1.0, 2.0)
ob_hex_103.lineart.crease_threshold = 0.0
ob_hex_102.location = (1.732, -3.0, 0.0)
ob_hex_102.rotation_euler = (0.0, 0.0, 2.094)
ob_hex_102.scale = (1.0, 1.0, 2.0)
ob_hex_102.lineart.crease_threshold = 0.0
ob_hex_101.location = (-3.464, -3.0, 0.0)
ob_hex_101.rotation_euler = (0.0, 0.0, -2.094)
ob_hex_101.scale = (1.0, 1.0, 2.0)
ob_hex_101.lineart.crease_threshold = 0.0
ob_hex_100.location = (-5.196, -3.0, 0.0)
ob_hex_100.scale = (1.0, 1.0, 2.0)
ob_hex_100.lineart.crease_threshold = 0.0
ob_hex_099.location = (-1.732, -3.0, 0.0)
ob_hex_099.scale = (1.0, 1.0, 2.0)
ob_hex_099.lineart.crease_threshold = 0.0
ob_hex_098.location = (0.0, -3.0, 0.0)
ob_hex_098.scale = (1.0, 1.0, 2.0)
ob_hex_098.lineart.crease_threshold = 0.0
ob_hex_097.location = (0.0, -6.0, 0.0)
ob_hex_097.scale = (1.0, 1.0, 2.0)
ob_hex_097.lineart.crease_threshold = 0.0
ob_hex_096.location = (-1.732, -6.0, 0.0)
ob_hex_096.rotation_euler = (0.0, 0.0, -1.047)
ob_hex_096.scale = (1.0, 1.0, 2.0)
ob_hex_096.lineart.crease_threshold = 0.0
ob_hex_095.location = (-5.196, -6.0, 0.0)
ob_hex_095.scale = (1.0, 1.0, 2.0)
ob_hex_095.lineart.crease_threshold = 0.0
ob_hex_094.location = (-3.464, -6.0, 0.0)
ob_hex_094.rotation_euler = (0.0, 0.0, 2.094)
ob_hex_094.scale = (1.0, 1.0, 2.0)
ob_hex_094.lineart.crease_threshold = 0.0
ob_hex_093.location = (1.732, -6.0, 0.0)
ob_hex_093.scale = (1.0, 1.0, 2.0)
ob_hex_093.lineart.crease_threshold = 0.0
ob_hex_092.location = (3.464, -6.0, 0.0)
ob_hex_092.rotation_euler = (0.0, 0.0, 3.142)
ob_hex_092.scale = (1.0, 1.0, 2.0)
ob_hex_092.lineart.crease_threshold = 0.0
ob_hex_091.location = (5.196, -6.0, 0.0)
ob_hex_091.scale = (1.0, 1.0, 2.0)
ob_hex_091.lineart.crease_threshold = 0.0
ob_hex_089.location = (-0.866, -1.5, 0.0)
ob_hex_089.rotation_euler = (0.0, 0.0, 2.094)
ob_hex_089.scale = (1.0, 1.0, 2.0)
ob_hex_089.lineart.crease_threshold = 0.0
ob_hex_088.location = (-2.598, -1.5, 0.0)
ob_hex_088.scale = (1.0, 1.0, 2.0)
ob_hex_088.lineart.crease_threshold = 0.0
ob_hex_085.location = (0.866, -1.5, 0.0)
ob_hex_085.rotation_euler = (0.0, 0.0, 5.236)
ob_hex_085.scale = (1.0, 1.0, 2.0)
ob_hex_085.lineart.crease_threshold = 0.0
ob_hex_084.location = (2.598, -1.5, 0.0)
ob_hex_084.scale = (1.0, 1.0, 2.0)
ob_hex_084.lineart.crease_threshold = 0.0
ob_hex_083.location = (4.33, -1.5, 0.0)
ob_hex_083.rotation_euler = (0.0, 0.0, 2.094)
ob_hex_083.scale = (1.0, 1.0, 2.0)
ob_hex_083.lineart.crease_threshold = 0.0
ob_hex_082.location = (4.33, -4.5, 0.0)
ob_hex_082.rotation_euler = (0.0, 0.0, 1.047)
ob_hex_082.scale = (-1.0, 1.0, 2.0)
ob_hex_082.lineart.crease_threshold = 0.0
ob_hex_081.location = (2.598, -4.5, 0.0)
ob_hex_081.scale = (1.0, 1.0, 2.0)
ob_hex_081.lineart.crease_threshold = 0.0
ob_hex_080.location = (0.866, -4.5, 0.0)
ob_hex_080.scale = (1.0, 1.0, 2.0)
ob_hex_080.lineart.crease_threshold = 0.0
ob_hex_079.location = (-4.33, -4.5, 0.0)
ob_hex_079.rotation_euler = (0.0, 0.0, 1.047)
ob_hex_079.scale = (1.0, 1.0, 2.0)
ob_hex_079.lineart.crease_threshold = 0.0
ob_hex_077.location = (-2.598, -4.5, 0.0)
ob_hex_077.scale = (1.0, 1.0, 2.0)
ob_hex_077.lineart.crease_threshold = 0.0
ob_hex_076.location = (-0.866, -4.5, 0.0)
ob_hex_076.scale = (1.0, 1.0, 2.0)
ob_hex_076.lineart.crease_threshold = 0.0
ob_hex_073.location = (-0.866, 4.5, 0.0)
ob_hex_073.scale = (1.0, 1.0, 2.0)
ob_hex_073.lineart.crease_threshold = 0.0
ob_hex_072.location = (-2.598, 4.5, 0.0)
ob_hex_072.scale = (1.0, 1.0, 2.0)
ob_hex_072.lineart.crease_threshold = 0.0
ob_hex_070.location = (-4.33, 4.5, 0.0)
ob_hex_070.scale = (-1.0, 1.0, 2.0)
ob_hex_070.lineart.crease_threshold = 0.0
ob_hex_069.location = (0.866, 4.5, 0.0)
ob_hex_069.rotation_euler = (0.0, 0.0, 2.094)
ob_hex_069.scale = (-1.0, 1.0, 2.0)
ob_hex_069.lineart.crease_threshold = 0.0
ob_hex_068.location = (2.598, 4.5, 0.0)
ob_hex_068.scale = (1.0, 1.0, 2.0)
ob_hex_068.lineart.crease_threshold = 0.0
ob_hex_035.location = (7.153e-07, -3.0, 0.0)
ob_hex_035.scale = (1.0, 1.0, 2.0)
ob_hex_035.lineart.crease_threshold = 0.0
ob_hex_008.location = (-2.598, -4.5, 0.0)
ob_hex_008.scale = (1.0, 1.0, 2.0)
ob_hex_008.lineart.crease_threshold = 0.0
ob_hex_006.location = (-2.598, -1.5, 0.0)
ob_hex_006.scale = (1.0, 1.0, 2.0)
ob_hex_006.lineart.crease_threshold = 0.0
ob_ground_tile_003.location = (5.196, 0.0, 0.0)
ob_ground_tile_003.scale = (1.0, 1.0, 2.0)
ob_ground_tile_003.lineart.crease_threshold = 0.0
ob_ground_tile_002.location = (2.598, -1.5, 0.0)
ob_ground_tile_002.scale = (1.0, 1.0, 2.0)
ob_ground_tile_002.lineart.crease_threshold = 0.0
ob_ground_tile_001.location = (2.598, 1.5, 0.0)
ob_ground_tile_001.scale = (1.0, 1.0, 2.0)
ob_ground_tile_001.lineart.crease_threshold = 0.0
ob_hex_000.location = (0.0, 3.0, 0.0)
ob_hex_000.scale = (1.0, 1.0, 2.0)
ob_hex_000.lineart.crease_threshold = 0.0
ob_hex_066.location = (4.33, 4.5, 0.0)
ob_hex_066.rotation_euler = (0.0, 0.0, 2.094)
ob_hex_066.scale = (1.0, 1.0, 2.0)
ob_hex_066.lineart.crease_threshold = 0.0
ob_hex_065.location = (2.598, 4.5, 0.0)
ob_hex_065.scale = (1.0, 1.0, 2.0)
ob_hex_065.lineart.crease_threshold = 0.0
ob_hex_064.location = (0.866, 4.5, 0.0)
ob_hex_064.rotation_euler = (0.0, 0.0, 5.236)
ob_hex_064.scale = (1.0, 1.0, 2.0)
ob_hex_064.lineart.crease_threshold = 0.0
ob_hex_063.location = (-4.33, 4.5, 0.0)
ob_hex_063.rotation_euler = (0.0, 0.0, 1.047)
ob_hex_063.scale = (1.0, 1.0, 2.0)
ob_hex_063.lineart.crease_threshold = 0.0
ob_hex_061.location = (-2.598, 4.5, 0.0)
ob_hex_061.scale = (1.0, 1.0, 2.0)
ob_hex_061.lineart.crease_threshold = 0.0
ob_hex_060.location = (-0.866, 4.5, 0.0)
ob_hex_060.scale = (1.0, 1.0, 2.0)
ob_hex_060.lineart.crease_threshold = 0.0
ob_hex_057.location = (-0.866, -4.5, 0.0)
ob_hex_057.scale = (1.0, 1.0, 2.0)
ob_hex_057.lineart.crease_threshold = 0.0
ob_hex_055.location = (-6.062, -4.5, 0.0)
ob_hex_055.scale = (1.0, 1.0, 2.0)
ob_hex_055.lineart.crease_threshold = 0.0
ob_hex_054.location = (-4.33, -4.5, 0.0)
ob_hex_054.rotation_euler = (0.0, 0.0, 5.236)
ob_hex_054.scale = (1.0, 1.0, 2.0)
ob_hex_054.lineart.crease_threshold = 0.0
ob_hex_053.location = (0.866, -4.5, 0.0)
ob_hex_053.rotation_euler = (0.0, 0.0, 5.236)
ob_hex_053.scale = (1.0, 1.0, 2.0)
ob_hex_053.lineart.crease_threshold = 0.0
ob_hex_052.location = (2.598, -4.5, 0.0)
ob_hex_052.scale = (1.0, 1.0, 2.0)
ob_hex_052.lineart.crease_threshold = 0.0
ob_hex_051.location = (4.33, -4.5, 0.0)
ob_hex_051.rotation_euler = (0.0, 0.0, 4.189)
ob_hex_051.scale = (1.0, 1.0, 2.0)
ob_hex_051.lineart.crease_threshold = 0.0
ob_lamp_001.location = (4.076, -1.995, 5.904)
ob_lamp_001.rotation_euler = (0.6503, 0.05522, 1.866)
ob_lamp_001.scale = (1.0, 1.0, 2.0)
ob_lamp_001.lock_rotations_4d = False
ob_lamp_001.empty_display_type = 'ARROWS'
ob_lamp_001.color = (0.0, 0.0, 0.0, 0.0)
ob_lamp_001.lineart.crease_threshold = 0.0
ob_hex_050.location = (4.33, -1.5, 0.0)
ob_hex_050.scale = (1.0, 1.0, 2.0)
ob_hex_050.lineart.crease_threshold = 0.0
ob_hex_048.location = (0.866, -1.5, 0.0)
ob_hex_048.scale = (1.0, 1.0, 2.0)
ob_hex_048.lineart.crease_threshold = 0.0
ob_hex_047.location = (-4.33, -1.5, 0.0)
ob_hex_047.rotation_euler = (0.0, 0.0, 5.236)
ob_hex_047.scale = (1.0, 1.0, 2.0)
ob_hex_047.lineart.crease_threshold = 0.0
ob_hex_044.location = (-0.866, -1.5, 0.0)
ob_hex_044.rotation_euler = (0.0, 0.0, 4.189)
ob_hex_044.scale = (1.0, 1.0, 2.0)
ob_hex_044.lineart.crease_threshold = 0.0
ob_hex_042.location = (5.196, -6.0, 0.0)
ob_hex_042.scale = (1.0, 1.0, 2.0)
ob_hex_042.lineart.crease_threshold = 0.0
ob_hex_038.location = (-5.196, -6.0, 0.0)
ob_hex_038.scale = (1.0, 1.0, 2.0)
ob_hex_038.lineart.crease_threshold = 0.0
ob_hex_036.location = (0.0, -6.0, 0.0)
ob_hex_036.scale = (1.0, 1.0, 2.0)
ob_hex_036.lineart.crease_threshold = 0.0
ob_hex_034.location = (-1.732, -3.0, 0.0)
ob_hex_034.rotation_euler = (0.0, 0.0, 3.142)
ob_hex_034.scale = (1.0, 1.0, 2.0)
ob_hex_034.lineart.crease_threshold = 0.0
ob_hex_033.location = (-5.196, -3.0, 0.0)
ob_hex_033.scale = (1.0, 1.0, 2.0)
ob_hex_033.lineart.crease_threshold = 0.0
ob_hex_032.location = (-3.464, -3.0, 0.0)
ob_hex_032.rotation_euler = (0.0, 0.0, 2.094)
ob_hex_032.scale = (1.0, 1.0, 2.0)
ob_hex_032.lineart.crease_threshold = 0.0
ob_hex_031.location = (1.732, -3.0, 0.0)
ob_hex_031.scale = (1.0, 1.0, 2.0)
ob_hex_031.lineart.crease_threshold = 0.0
ob_hex_030.location = (3.464, -3.0, 0.0)
ob_hex_030.rotation_euler = (0.0, 0.0, 1.047)
ob_hex_030.scale = (1.0, 1.0, 2.0)
ob_hex_030.lineart.crease_threshold = 0.0
ob_hex_029.location = (5.196, -3.0, 0.0)
ob_hex_029.scale = (1.0, 1.0, 2.0)
ob_hex_029.lineart.crease_threshold = 0.0
ob_hex_028.location = (5.196, 6.0, 0.0)
ob_hex_028.scale = (1.0, 1.0, 2.0)
ob_hex_028.lineart.crease_threshold = 0.0
ob_hex_025.location = (-3.464, 6.0, 0.0)
ob_hex_025.rotation_euler = (0.0, 0.0, 4.189)
ob_hex_025.scale = (1.0, 1.0, 2.0)
ob_hex_025.lineart.crease_threshold = 0.0
ob_hex_024.location = (-5.196, 6.0, 0.0)
ob_hex_024.scale = (1.0, 1.0, 2.0)
ob_hex_024.lineart.crease_threshold = 0.0
ob_hex_022.location = (0.0, 6.0, 0.0)
ob_hex_022.scale = (1.0, 1.0, 2.0)
ob_hex_022.lineart.crease_threshold = 0.0
ob_hex_020.location = (-1.732, 3.0, 0.0)
ob_hex_020.rotation_euler = (0.0, 0.0, 3.142)
ob_hex_020.scale = (1.0, 1.0, 2.0)
ob_hex_020.lineart.crease_threshold = 0.0
ob_hex_019.location = (-5.196, 3.0, 0.0)
ob_hex_019.scale = (1.0, 1.0, 2.0)
ob_hex_019.lineart.crease_threshold = 0.0
ob_hex_018.location = (-3.464, 3.0, 0.0)
ob_hex_018.rotation_euler = (0.0, 0.0, 2.094)
ob_hex_018.scale = (1.0, 1.0, 2.0)
ob_hex_018.lineart.crease_threshold = 0.0
ob_hex_017.location = (1.732, 3.0, 0.0)
ob_hex_017.rotation_euler = (0.0, 0.0, 4.189)
ob_hex_017.scale = (1.0, 1.0, 2.0)
ob_hex_017.lineart.crease_threshold = 0.0
ob_hex_016.location = (3.464, 3.0, 0.0)
ob_hex_016.scale = (1.0, 1.0, 2.0)
ob_hex_016.lineart.crease_threshold = 0.0
ob_hex_015.location = (5.196, 3.0, 0.0)
ob_hex_015.scale = (1.0, 1.0, 2.0)
ob_hex_015.lineart.crease_threshold = 0.0
ob_hex_014.location = (6.062, 1.5, 0.0)
ob_hex_014.scale = (1.0, 1.0, 2.0)
ob_hex_014.lineart.crease_threshold = 0.0
ob_wallground_edge_001.location = (-0.866, 1.5, 0.0)
ob_wallground_edge_001.scale = (1.0, 1.0, 2.0)
ob_wallground_edge_001.lineart.crease_threshold = 0.0
ob_hex_012.location = (-2.598, 1.5, 0.0)
ob_hex_012.scale = (1.0, 1.0, 2.0)
ob_hex_012.lineart.crease_threshold = 0.0
ob_hex_010.location = (-4.33, 1.5, 0.0)
ob_hex_010.scale = (1.0, 1.0, 2.0)
ob_hex_010.lineart.crease_threshold = 0.0
ob_hex_009.location = (0.866, 1.5, 0.0)
ob_hex_009.rotation_euler = (0.0, 0.0, 3.142)
ob_hex_009.scale = (1.0, 1.0, 2.0)
ob_hex_009.lineart.crease_threshold = 0.0
ob_hex_007.location = (4.33, 1.5, 0.0)
ob_hex_007.scale = (1.0, 1.0, 2.0)
ob_hex_007.lineart.crease_threshold = 0.0
ob_hex_005.location = (3.464, 0.0, 0.0)
ob_hex_005.scale = (1.0, 1.0, 2.0)
ob_hex_005.lineart.crease_threshold = 0.0
ob_hex_004.location = (1.732, 0.0, 0.0)
ob_hex_004.scale = (1.0, 1.0, 2.0)
ob_hex_004.lineart.crease_threshold = 0.0
ob_hex_003.location = (-3.464, 0.0, 0.0)
ob_hex_003.scale = (1.0, 1.0, 2.0)
ob_hex_003.lineart.crease_threshold = 0.0
ob_hex_002.location = (-5.196, 0.0, 0.0)
ob_hex_002.scale = (1.0, 1.0, 2.0)
ob_hex_002.lineart.crease_threshold = 0.0
ob_hex_001.location = (-1.732, 0.0, 0.0)
ob_hex_001.rotation_euler = (0.0, 0.0, 1.047)
ob_hex_001.scale = (1.0, 1.0, 2.0)
ob_hex_001.lineart.crease_threshold = 0.0
ob_ground_tile_001_1.location = (0.0, 0.0, 0.0)
ob_ground_tile_001_1.scale = (1.0, 1.0, 2.0)
ob_ground_tile_001_1.lineart.crease_threshold = 0.0
ob_camera.location = (7.481, -6.508, 25.0)
ob_camera.rotation_euler = (0.0, 0.0, 1.571)
ob_camera.scale = (1.0, 1.0, 2.0)
ob_camera.lock_rotations_4d = False
ob_camera.empty_display_type = 'ARROWS'
ob_camera.color = (0.0, 0.0, 0.0, 0.0)
ob_camera.display_type = 'WIRE'
ob_camera.lineart.crease_threshold = 0.0

# ---- collection membership
col_collection_1.objects.link(ob_water_wall_ground_edge)
col_collection_1.objects.link(ob_water_water_water_edge)
col_collection_1.objects.link(ob_ground_ground_ground_edge)
col_collection_1.objects.link(ob_wall_wall_wall_edge)
col_collection_1.objects.link(ob_chest_acc)
col_collection_1.objects.link(ob_road_connector_acc)
col_collection_1.objects.link(ob_road_acc)
col_collection_1.objects.link(ob_void_wall_wall_edge)
col_collection_1.objects.link(ob_wall_void_void_edge)
col_collection_1.objects.link(ob_wall_water_ground_edge)
col_collection_1.objects.link(ob_water_center)
col_collection_1.objects.link(ob_ground_water_water_edge)
col_collection_1.objects.link(ob_water_wall_wall_edge)
col_collection_1.objects.link(ob_wall_water_water_edge)
col_collection_1.objects.link(ob_water_ground_ground_edge)
col_collection_1.objects.link(ob_wall_center)
col_collection_1.objects.link(ob_ground_center)
col_collection_1.objects.link(ob_wall_ground_ground_edge)
col_collection_1.objects.link(ob_ground_wall_wall_edge)
col_collection_6.objects.link(ob_lamp_000)
col_collection_6.objects.link(ob_water_wall_wall_tile_002)
col_collection_6.objects.link(ob_water_wall_wall_tile_001)
col_collection_6.objects.link(ob_hex_011)
col_collection_6.objects.link(ob_chest_accessory_001)
col_collection_6.objects.link(ob_hex_172)
col_collection_6.objects.link(ob_hex_171)
col_collection_6.objects.link(ob_hex_170)
col_collection_6.objects.link(ob_hex_169)
col_collection_6.objects.link(ob_hex_164)
col_collection_6.objects.link(ob_hex_154)
col_collection_6.objects.link(ob_hex_150)
col_collection_6.objects.link(ob_hex_145)
col_collection_6.objects.link(ob_hex_141)
col_collection_6.objects.link(ob_hex_133)
col_collection_6.objects.link(ob_hex_132)
col_collection_6.objects.link(ob_hex_131)
col_collection_6.objects.link(ob_hex_130)
col_collection_6.objects.link(ob_hex_129)
col_collection_6.objects.link(ob_hex_128)
col_collection_6.objects.link(ob_hex_127)
col_collection_6.objects.link(ob_hex_126)
col_collection_6.objects.link(ob_hex_125)
col_collection_6.objects.link(ob_hex_124)
col_collection_6.objects.link(ob_hex_123)
col_collection_6.objects.link(ob_hex_121)
col_collection_6.objects.link(ob_hex_120)
col_collection_6.objects.link(ob_hex_118)
col_collection_6.objects.link(ob_hex_117)
col_collection_6.objects.link(ob_hex_116)
col_collection_6.objects.link(ob_hex_115)
col_collection_6.objects.link(ob_hex_114)
col_collection_6.objects.link(ob_hex_113)
col_collection_6.objects.link(ob_hex_112)
col_collection_6.objects.link(ob_hex_111)
col_collection_6.objects.link(ob_hex_110)
col_collection_6.objects.link(ob_hex_109)
col_collection_6.objects.link(ob_hex_108)
col_collection_6.objects.link(ob_hex_106)
col_collection_6.objects.link(ob_hex_105)
col_collection_6.objects.link(ob_hex_104)
col_collection_6.objects.link(ob_hex_103)
col_collection_6.objects.link(ob_hex_102)
col_collection_6.objects.link(ob_hex_101)
col_collection_6.objects.link(ob_hex_100)
col_collection_6.objects.link(ob_hex_099)
col_collection_6.objects.link(ob_hex_098)
col_collection_6.objects.link(ob_hex_097)
col_collection_6.objects.link(ob_hex_096)
col_collection_6.objects.link(ob_hex_095)
col_collection_6.objects.link(ob_hex_094)
col_collection_6.objects.link(ob_hex_093)
col_collection_6.objects.link(ob_hex_092)
col_collection_6.objects.link(ob_hex_091)
col_collection_6.objects.link(ob_hex_089)
col_collection_6.objects.link(ob_hex_088)
col_collection_6.objects.link(ob_hex_085)
col_collection_6.objects.link(ob_hex_084)
col_collection_6.objects.link(ob_hex_083)
col_collection_6.objects.link(ob_hex_082)
col_collection_6.objects.link(ob_hex_081)
col_collection_6.objects.link(ob_hex_080)
col_collection_6.objects.link(ob_hex_079)
col_collection_6.objects.link(ob_hex_077)
col_collection_6.objects.link(ob_hex_076)
col_collection_6.objects.link(ob_hex_073)
col_collection_6.objects.link(ob_hex_072)
col_collection_6.objects.link(ob_hex_070)
col_collection_6.objects.link(ob_hex_069)
col_collection_6.objects.link(ob_hex_068)
col_collection_7.objects.link(ob_hex_035)
col_collection_7.objects.link(ob_hex_008)
col_collection_7.objects.link(ob_hex_006)
col_collection_7.objects.link(ob_ground_tile_003)
col_collection_7.objects.link(ob_ground_tile_002)
col_collection_7.objects.link(ob_ground_tile_001)
col_collection_7.objects.link(ob_hex_000)
col_collection_7.objects.link(ob_hex_066)
col_collection_7.objects.link(ob_hex_065)
col_collection_7.objects.link(ob_hex_064)
col_collection_7.objects.link(ob_hex_063)
col_collection_7.objects.link(ob_hex_061)
col_collection_7.objects.link(ob_hex_060)
col_collection_7.objects.link(ob_hex_057)
col_collection_7.objects.link(ob_hex_055)
col_collection_7.objects.link(ob_hex_054)
col_collection_7.objects.link(ob_hex_053)
col_collection_7.objects.link(ob_hex_052)
col_collection_7.objects.link(ob_hex_051)
col_collection_7.objects.link(ob_lamp_001)
col_collection_7.objects.link(ob_hex_050)
col_collection_7.objects.link(ob_hex_048)
col_collection_7.objects.link(ob_hex_047)
col_collection_7.objects.link(ob_hex_044)
col_collection_7.objects.link(ob_hex_042)
col_collection_7.objects.link(ob_hex_038)
col_collection_7.objects.link(ob_hex_036)
col_collection_7.objects.link(ob_hex_034)
col_collection_7.objects.link(ob_hex_033)
col_collection_7.objects.link(ob_hex_032)
col_collection_7.objects.link(ob_hex_031)
col_collection_7.objects.link(ob_hex_030)
col_collection_7.objects.link(ob_hex_029)
col_collection_7.objects.link(ob_hex_028)
col_collection_7.objects.link(ob_hex_025)
col_collection_7.objects.link(ob_hex_024)
col_collection_7.objects.link(ob_hex_022)
col_collection_7.objects.link(ob_hex_020)
col_collection_7.objects.link(ob_hex_019)
col_collection_7.objects.link(ob_hex_018)
col_collection_7.objects.link(ob_hex_017)
col_collection_7.objects.link(ob_hex_016)
col_collection_7.objects.link(ob_hex_015)
col_collection_7.objects.link(ob_hex_014)
col_collection_7.objects.link(ob_wallground_edge_001)
col_collection_7.objects.link(ob_hex_012)
col_collection_7.objects.link(ob_hex_010)
col_collection_7.objects.link(ob_hex_009)
col_collection_7.objects.link(ob_hex_007)
col_collection_7.objects.link(ob_hex_005)
col_collection_7.objects.link(ob_hex_004)
col_collection_7.objects.link(ob_hex_003)
col_collection_7.objects.link(ob_hex_002)
col_collection_7.objects.link(ob_hex_001)
col_collection_7.objects.link(ob_ground_tile_001_1)
col_collection_7.objects.link(ob_camera)

# ---- scene / render settings (as saved in the file)
scene.camera = ob_camera
scene.frame_start = 1; scene.frame_end = 250; scene.frame_set(4)
scene.render.engine = 'BLENDER_EEVEE_NEXT'
scene.render.resolution_percentage = 50
scene.render.dither_intensity = 0.0
scene.cycles.use_denoising = False
scene.cycles.samples = 128
scene.cycles.sampling_pattern = 'TABULATED_SOBOL'
scene.cycles.use_adaptive_sampling = False
scene.cycles.use_light_tree = False
scene.cycles.blur_glossy = 0.0
scene.cycles.sample_clamp_indirect = 0.0
scene.view_settings.view_transform = 'Standard'
bpy.context.view_layer.update()
